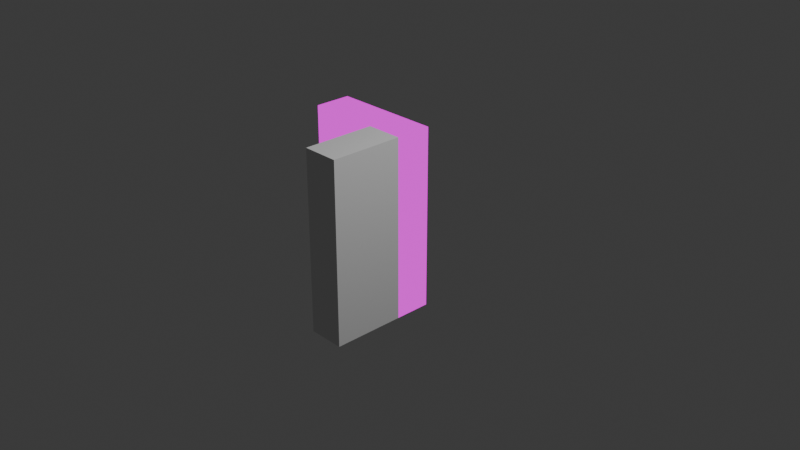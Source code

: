 # Source: wall_corner_new.blend  (saved by Blender 4.2.66; exported with 4.5.12 LTS)
import bpy
from mathutils import Matrix  # noqa: F401  (used for matrix-valued properties, if any)

bpy.ops.wm.read_factory_settings(use_empty=True)
scene = bpy.context.scene
scene.name = 'Scene'

# ---- collections
col_collection = bpy.data.collections.new('Collection'); scene.collection.children.link(col_collection)

# ---- images (referenced by path relative to the original .blend; pixels are not part of the script)
import os
ASSET_DIR = os.environ.get("B2B_ASSET_DIR", "")  # directory of the original .blend (textures are referenced by path, not embedded)
HERE = os.path.dirname(os.path.abspath(__file__))  # packed textures are extracted next to this script under _unpacked/

def load_image(name, relpath, width, height, colorspace="sRGB"):
    """Load a texture the original file referenced (path relative to the .blend, or extracted next to this script)."""
    p = next((c for c in (os.path.join(HERE, relpath), os.path.join(ASSET_DIR, relpath)) if relpath and os.path.exists(c)), "")
    if p:
        img = bpy.data.images.load(p, check_existing=True)
        img.name = name
    else:  # same state as the original file: an image datablock whose file is absent (Cycles renders it pink)
        img = bpy.data.images.new(name, width, height)
        img.source = "FILE"
        img.filepath = "//" + (relpath or name)
    img.colorspace_settings.name = colorspace
    return img
img_bricks_tga = load_image('bricks.tga', 'bricks.tga', 1024, 1024, 'sRGB')

# ---- materials (node trees are filled in below, after node groups)
mat_material = bpy.data.materials.new('Material')
mat_material.alpha_threshold = 0.0
mat_material.use_transparent_shadow = False
mat_material.roughness = 0.5
mat_material.line_color = (0.0, 0.0, 0.0, 1.0)

# ---- material node trees
mat_material.use_nodes = True; mat_material.node_tree.nodes.clear()
_N = mat_material.node_tree.nodes; _L = mat_material.node_tree.links
n0 = _N.new('ShaderNodeOutputMaterial'); n0.name = 'Material Output'; n0.location = (300, 300)
n1 = _N.new('ShaderNodeEmission'); n1.name = 'Emission'; n1.location = (10, 300)
n2 = _N.new('ShaderNodeTexImage'); n2.name = 'Image Texture'; n2.location = (-280, 280)
n2.image = img_bricks_tga
n2.interpolation = 'Closest'
_L.new(n1.outputs[0], n0.inputs[0])
_L.new(n2.outputs[0], n1.inputs[0])
n0.is_active_output = True

# ---- world
world_world = bpy.data.worlds.new('World'); scene.world = world_world
world_world.use_nodes = True; world_world.node_tree.nodes.clear()
_N = world_world.node_tree.nodes; _L = world_world.node_tree.links
n0 = _N.new('ShaderNodeOutputWorld'); n0.name = 'World Output'; n0.location = (300, 300)
n1 = _N.new('ShaderNodeBackground'); n1.name = 'Background'; n1.location = (10, 300)
n1.inputs[0].default_value = (0.05088, 0.05088, 0.05088, 1.0)
_L.new(n1.outputs[0], n0.inputs[0])
n0.is_active_output = True
world_world.color = (0.05088, 0.05088, 0.05088)
world_world.sun_shadow_jitter_overblur = 0.0

# ---- cameras
cam_camera = bpy.data.cameras.new('Camera')
cam_camera.clip_end = 100.0
cam_camera.ortho_scale = 7.314

# ---- lights
light_light = bpy.data.lights.new('Light', 'POINT')
light_light.energy = 1000.0
light_light.shadow_soft_size = 0.1

# ---- meshes
me_cube = bpy.data.meshes.new('Cube')
me_cube.from_pydata([(0.2, 0.2, 1.0), (0.2, 0.2, -1.0), (0.2, -0.2, 1.0), (0.2, -0.2, -1.0), (-1.0, 0.2, 1.0), (-1.0, 0.2, -1.0), (-1.0, -0.2, 1.0), (-1.0, -0.2, -1.0)], [], [(5, 1, 3, 7), (7, 6, 4, 5), (7, 3, 2, 6), (1, 0, 2, 3), (5, 4, 0, 1), (0, 4, 6, 2)])
_uv = me_cube.uv_layers.new(name='UVMap')
_uv.uv.foreach_set('vector', [2.98e-08, 1.0, 1.0, 1.0, 0.2031, 1.0, 0.0, 1.0, 0.0, 1.0, 0.0, 0.0, 0.2031, 0.0, 0.2031, 1.0, 0.0, 1.0, 0.2031, 1.0, 0.2031, 0.0, 0.0, 0.0, -5.96e-08, 1.0, 5.96e-08, 0.0, 0.2031, 0.0, 0.2031, 1.0, 2.98e-08, 1.0, 0.0, 2.98e-08, 1.0, 0.0, 1.0, 1.0, 1.0, 0.0, 0.0, 2.98e-08, 0.0, 0.0, 0.2031, 0.0])
me_cube.materials.append(mat_material)
me_cube.use_mirror_vertex_groups = False
me_cube.update()
me_cube_001 = bpy.data.meshes.new('Cube.001')
me_cube_001.from_pydata([(-0.2, -1.0, -1.0), (-0.2, -1.0, 1.0), (-0.2, -0.2, -1.0), (-0.2, -0.2, 1.0), (0.2, -1.0, -1.0), (0.2, -1.0, 1.0), (0.2, -0.2, -1.0), (0.2, -0.2, 1.0)], [], [(0, 1, 3, 2), (2, 3, 7, 6), (6, 7, 5, 4), (4, 5, 1, 0), (2, 6, 4, 0), (7, 3, 1, 5)])
_uv = me_cube_001.uv_layers.new(name='UVMap')
_uv.uv.foreach_set('vector', [0.375, 0.0, 0.625, 0.0, 0.625, 0.25, 0.375, 0.25, 0.375, 0.25, 0.625, 0.25, 0.625, 0.5, 0.375, 0.5, 0.375, 0.5, 0.625, 0.5, 0.625, 0.75, 0.375, 0.75, 0.375, 0.75, 0.625, 0.75, 0.625, 1.0, 0.375, 1.0, 0.125, 0.5, 0.375, 0.5, 0.375, 0.75, 0.125, 0.75, 0.625, 0.5, 0.875, 0.5, 0.875, 0.75, 0.625, 0.75])
me_cube_001.update()

# ---- objects
ob_cube = bpy.data.objects.new('Cube', me_cube)
ob_light = bpy.data.objects.new('Light', light_light)
ob_camera = bpy.data.objects.new('Camera', cam_camera)
ob_cube_001 = bpy.data.objects.new('Cube.001', me_cube_001)

# ---- transforms, parenting, visibility, modifiers, constraints
ob_cube.location = (0.0, 0.0, 0.0)
ob_cube.lock_rotations_4d = False
ob_cube.empty_display_type = 'ARROWS'
ob_cube.lineart.crease_threshold = 0.0
ob_light.location = (4.076, 1.005, 5.904)
ob_light.rotation_euler = (0.6503, 0.05522, 1.866)
ob_light.lock_rotations_4d = False
ob_light.empty_display_type = 'ARROWS'
ob_light.color = (0.0, 0.0, 0.0, 0.0)
ob_light.lineart.crease_threshold = 0.0
ob_camera.location = (7.359, -6.926, 4.958)
ob_camera.rotation_euler = (1.109, 0.0, 0.8149)
ob_camera.lock_rotations_4d = False
ob_camera.empty_display_type = 'ARROWS'
ob_camera.color = (0.0, 0.0, 0.0, 0.0)
ob_camera.display_type = 'WIRE'
ob_camera.lineart.crease_threshold = 0.0
ob_cube_001.location = (0.0, 0.0, 0.0)

# ---- collection membership
col_collection.objects.link(ob_cube)
col_collection.objects.link(ob_light)
col_collection.objects.link(ob_camera)
col_collection.objects.link(ob_cube_001)

# ---- scene / render settings (as saved in the file)
scene.camera = ob_camera
scene.frame_start = 1; scene.frame_end = 250; scene.frame_set(1)
scene.render.engine = 'BLENDER_EEVEE_NEXT'
bpy.context.view_layer.update()
